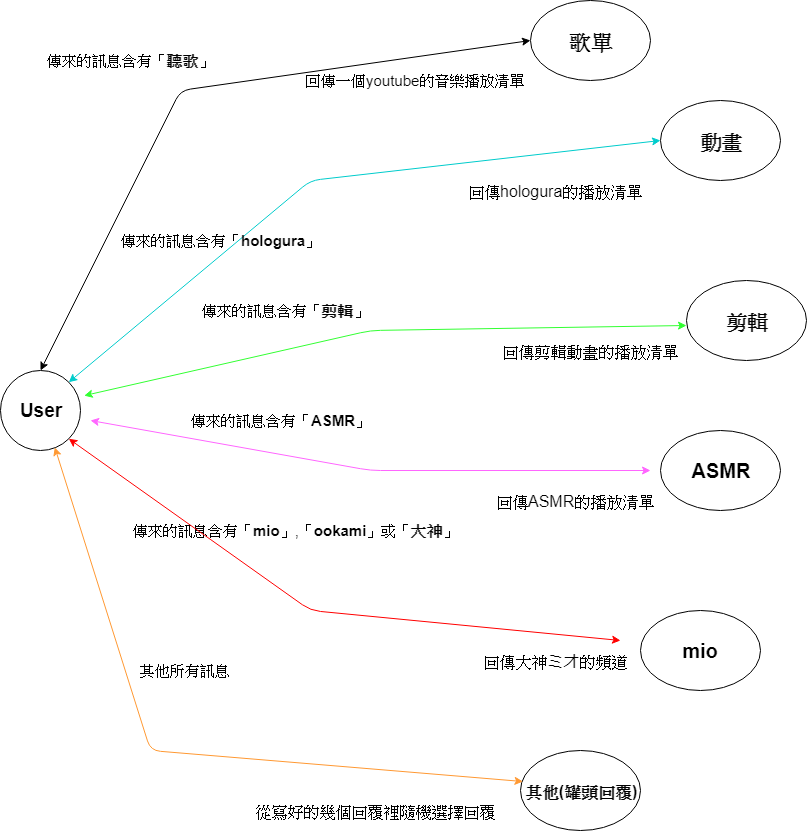

The diagram above was exported from draw.io. Its source (the exported page's mxGraphModel, read from the mxfile embedded in the PNG):
<mxGraphModel dx="1021" dy="509" grid="1" gridSize="10" guides="1" tooltips="1" connect="1" arrows="1" fold="1" page="1" pageScale="1" pageWidth="827" pageHeight="1169" math="0" shadow="0">
  <root>
    <mxCell id="0" />
    <mxCell id="1" parent="0" />
    <mxCell id="pXBbCDzLU3DT0vK6ji8X-1" value="&lt;font style=&quot;font-size: 19px&quot;&gt;&lt;b&gt;User&lt;/b&gt;&lt;/font&gt;" style="ellipse;whiteSpace=wrap;html=1;aspect=fixed;" vertex="1" parent="1">
      <mxGeometry x="20" y="400" width="80" height="80" as="geometry" />
    </mxCell>
    <mxCell id="pXBbCDzLU3DT0vK6ji8X-5" value="&lt;font style=&quot;font-size: 21px&quot;&gt;&lt;b&gt;歌單&lt;/b&gt;&lt;/font&gt;" style="ellipse;whiteSpace=wrap;html=1;" vertex="1" parent="1">
      <mxGeometry x="550" y="30" width="120" height="80" as="geometry" />
    </mxCell>
    <mxCell id="pXBbCDzLU3DT0vK6ji8X-7" value="&lt;font style=&quot;font-size: 15px&quot;&gt;傳來的訊息含有「&lt;b&gt;聽歌&lt;/b&gt;」&lt;/font&gt;" style="text;html=1;align=center;verticalAlign=middle;resizable=0;points=[];;autosize=1;" vertex="1" parent="1">
      <mxGeometry x="60" y="80" width="180" height="20" as="geometry" />
    </mxCell>
    <mxCell id="pXBbCDzLU3DT0vK6ji8X-8" value="&lt;font style=&quot;font-size: 15px&quot;&gt;回傳一個youtube的音樂播放清單&lt;/font&gt;" style="text;html=1;align=center;verticalAlign=middle;resizable=0;points=[];;autosize=1;" vertex="1" parent="1">
      <mxGeometry x="320" y="100" width="230" height="20" as="geometry" />
    </mxCell>
    <mxCell id="pXBbCDzLU3DT0vK6ji8X-10" value="&lt;font style=&quot;font-size: 20px&quot;&gt;&lt;b&gt;動畫&lt;/b&gt;&lt;/font&gt;" style="ellipse;whiteSpace=wrap;html=1;" vertex="1" parent="1">
      <mxGeometry x="680" y="130" width="120" height="80" as="geometry" />
    </mxCell>
    <mxCell id="pXBbCDzLU3DT0vK6ji8X-11" value="" style="endArrow=classic;startArrow=classic;html=1;entryX=0.5;entryY=0;entryDx=0;entryDy=0;exitX=0;exitY=0.5;exitDx=0;exitDy=0;" edge="1" parent="1" source="pXBbCDzLU3DT0vK6ji8X-5" target="pXBbCDzLU3DT0vK6ji8X-1">
      <mxGeometry width="50" height="50" relative="1" as="geometry">
        <mxPoint x="20" y="550" as="sourcePoint" />
        <mxPoint x="70" y="500" as="targetPoint" />
        <Array as="points">
          <mxPoint x="200" y="120" />
        </Array>
      </mxGeometry>
    </mxCell>
    <mxCell id="pXBbCDzLU3DT0vK6ji8X-13" value="" style="endArrow=classic;startArrow=classic;html=1;entryX=1;entryY=0;entryDx=0;entryDy=0;exitX=0;exitY=0.5;exitDx=0;exitDy=0;fillColor=#f8cecc;strokeColor=#00CCCC;" edge="1" parent="1" source="pXBbCDzLU3DT0vK6ji8X-10" target="pXBbCDzLU3DT0vK6ji8X-1">
      <mxGeometry width="50" height="50" relative="1" as="geometry">
        <mxPoint x="20" y="550" as="sourcePoint" />
        <mxPoint x="70" y="500" as="targetPoint" />
        <Array as="points">
          <mxPoint x="330" y="210" />
        </Array>
      </mxGeometry>
    </mxCell>
    <mxCell id="pXBbCDzLU3DT0vK6ji8X-14" value="&lt;font style=&quot;font-size: 15px&quot;&gt;傳來的訊息含有「&lt;b&gt;hologura&lt;/b&gt;」&lt;/font&gt;" style="text;html=1;align=center;verticalAlign=middle;resizable=0;points=[];;autosize=1;" vertex="1" parent="1">
      <mxGeometry x="135" y="260" width="210" height="20" as="geometry" />
    </mxCell>
    <mxCell id="pXBbCDzLU3DT0vK6ji8X-15" value="&lt;font style=&quot;font-size: 16px&quot;&gt;回傳hologura的播放清單&lt;/font&gt;" style="text;html=1;align=center;verticalAlign=middle;resizable=0;points=[];;autosize=1;" vertex="1" parent="1">
      <mxGeometry x="480" y="210" width="190" height="20" as="geometry" />
    </mxCell>
    <mxCell id="pXBbCDzLU3DT0vK6ji8X-16" value="&lt;font style=&quot;font-size: 20px&quot;&gt;&lt;b&gt;剪輯&lt;/b&gt;&lt;/font&gt;" style="ellipse;whiteSpace=wrap;html=1;" vertex="1" parent="1">
      <mxGeometry x="706" y="310" width="120" height="80" as="geometry" />
    </mxCell>
    <mxCell id="pXBbCDzLU3DT0vK6ji8X-17" value="&lt;font style=&quot;font-size: 20px&quot;&gt;&lt;b&gt;ASMR&lt;/b&gt;&lt;/font&gt;" style="ellipse;whiteSpace=wrap;html=1;" vertex="1" parent="1">
      <mxGeometry x="680" y="460" width="120" height="80" as="geometry" />
    </mxCell>
    <mxCell id="pXBbCDzLU3DT0vK6ji8X-18" value="&lt;font style=&quot;font-size: 20px&quot;&gt;&lt;b&gt;mio&lt;/b&gt;&lt;/font&gt;" style="ellipse;whiteSpace=wrap;html=1;" vertex="1" parent="1">
      <mxGeometry x="660" y="640" width="120" height="80" as="geometry" />
    </mxCell>
    <mxCell id="pXBbCDzLU3DT0vK6ji8X-19" value="&lt;font size=&quot;1&quot;&gt;&lt;b style=&quot;font-size: 16px&quot;&gt;其他(罐頭回覆)&lt;/b&gt;&lt;/font&gt;" style="ellipse;whiteSpace=wrap;html=1;" vertex="1" parent="1">
      <mxGeometry x="540" y="780" width="120" height="80" as="geometry" />
    </mxCell>
    <mxCell id="pXBbCDzLU3DT0vK6ji8X-20" value="" style="endArrow=classic;startArrow=classic;html=1;strokeColor=#FF9933;entryX=0.021;entryY=0.388;entryDx=0;entryDy=0;entryPerimeter=0;exitX=0.679;exitY=0.961;exitDx=0;exitDy=0;exitPerimeter=0;" edge="1" parent="1" source="pXBbCDzLU3DT0vK6ji8X-1" target="pXBbCDzLU3DT0vK6ji8X-19">
      <mxGeometry width="50" height="50" relative="1" as="geometry">
        <mxPoint x="20" y="930" as="sourcePoint" />
        <mxPoint x="70" y="880" as="targetPoint" />
        <Array as="points">
          <mxPoint x="170" y="780" />
        </Array>
      </mxGeometry>
    </mxCell>
    <mxCell id="pXBbCDzLU3DT0vK6ji8X-26" value="&lt;font style=&quot;font-size: 15px&quot;&gt;傳來的訊息含有「&lt;b&gt;剪輯&lt;/b&gt;」&lt;/font&gt;" style="text;html=1;align=center;verticalAlign=middle;resizable=0;points=[];;autosize=1;" vertex="1" parent="1">
      <mxGeometry x="215" y="330" width="180" height="20" as="geometry" />
    </mxCell>
    <mxCell id="pXBbCDzLU3DT0vK6ji8X-28" value="&lt;font style=&quot;font-size: 15px&quot;&gt;傳來的訊息含有「&lt;b&gt;ASMR&lt;/b&gt;」&lt;/font&gt;" style="text;html=1;align=center;verticalAlign=middle;resizable=0;points=[];;autosize=1;" vertex="1" parent="1">
      <mxGeometry x="205" y="440" width="190" height="20" as="geometry" />
    </mxCell>
    <mxCell id="pXBbCDzLU3DT0vK6ji8X-29" value="&lt;font style=&quot;font-size: 15px&quot;&gt;傳來的訊息含有「&lt;b&gt;mio&lt;/b&gt;」,「&lt;b&gt;ookami&lt;/b&gt;」或「&lt;b&gt;大神&lt;/b&gt;」&lt;/font&gt;" style="text;html=1;align=center;verticalAlign=middle;resizable=0;points=[];;autosize=1;" vertex="1" parent="1">
      <mxGeometry x="145" y="550" width="340" height="20" as="geometry" />
    </mxCell>
    <mxCell id="pXBbCDzLU3DT0vK6ji8X-30" value="&lt;span style=&quot;font-size: 15px&quot;&gt;其他所有訊息&lt;br&gt;&lt;/span&gt;" style="text;html=1;align=center;verticalAlign=middle;resizable=0;points=[];;autosize=1;" vertex="1" parent="1">
      <mxGeometry x="150" y="690" width="110" height="20" as="geometry" />
    </mxCell>
    <mxCell id="pXBbCDzLU3DT0vK6ji8X-31" value="&lt;font style=&quot;font-size: 16px&quot;&gt;回傳剪輯動畫的播放清單&lt;/font&gt;" style="text;html=1;align=center;verticalAlign=middle;resizable=0;points=[];;autosize=1;" vertex="1" parent="1">
      <mxGeometry x="515" y="370" width="190" height="20" as="geometry" />
    </mxCell>
    <mxCell id="pXBbCDzLU3DT0vK6ji8X-32" value="&lt;font style=&quot;font-size: 16px&quot;&gt;回傳ASMR的播放清單&lt;/font&gt;" style="text;html=1;align=center;verticalAlign=middle;resizable=0;points=[];;autosize=1;" vertex="1" parent="1">
      <mxGeometry x="510" y="520" width="170" height="20" as="geometry" />
    </mxCell>
    <mxCell id="pXBbCDzLU3DT0vK6ji8X-34" value="&lt;font style=&quot;font-size: 16px&quot;&gt;回傳大神ミオ的頻道&lt;br&gt;&lt;/font&gt;" style="text;html=1;align=center;verticalAlign=middle;resizable=0;points=[];;autosize=1;" vertex="1" parent="1">
      <mxGeometry x="495" y="680" width="160" height="20" as="geometry" />
    </mxCell>
    <mxCell id="pXBbCDzLU3DT0vK6ji8X-35" value="&lt;font style=&quot;font-size: 16px&quot;&gt;從寫好的幾個回覆裡隨機選擇回覆&lt;br&gt;&lt;/font&gt;" style="text;html=1;align=center;verticalAlign=middle;resizable=0;points=[];;autosize=1;" vertex="1" parent="1">
      <mxGeometry x="265" y="830" width="260" height="20" as="geometry" />
    </mxCell>
    <mxCell id="pXBbCDzLU3DT0vK6ji8X-36" value="" style="endArrow=classic;startArrow=classic;html=1;strokeColor=#33FF33;exitX=1.046;exitY=0.314;exitDx=0;exitDy=0;exitPerimeter=0;" edge="1" parent="1" source="pXBbCDzLU3DT0vK6ji8X-1">
      <mxGeometry width="50" height="50" relative="1" as="geometry">
        <mxPoint x="26" y="925" as="sourcePoint" />
        <mxPoint x="706" y="355" as="targetPoint" />
        <Array as="points">
          <mxPoint x="390" y="360" />
        </Array>
      </mxGeometry>
    </mxCell>
    <mxCell id="pXBbCDzLU3DT0vK6ji8X-37" value="" style="endArrow=classic;startArrow=classic;html=1;strokeColor=#FF66FF;" edge="1" parent="1">
      <mxGeometry width="50" height="50" relative="1" as="geometry">
        <mxPoint x="110" y="450" as="sourcePoint" />
        <mxPoint x="670" y="500" as="targetPoint" />
        <Array as="points">
          <mxPoint x="390" y="500" />
        </Array>
      </mxGeometry>
    </mxCell>
    <mxCell id="pXBbCDzLU3DT0vK6ji8X-38" value="" style="endArrow=classic;startArrow=classic;html=1;strokeColor=#FF0000;exitX=1;exitY=1;exitDx=0;exitDy=0;" edge="1" parent="1" source="pXBbCDzLU3DT0vK6ji8X-1">
      <mxGeometry width="50" height="50" relative="1" as="geometry">
        <mxPoint x="20" y="930" as="sourcePoint" />
        <mxPoint x="640" y="670" as="targetPoint" />
        <Array as="points">
          <mxPoint x="330" y="640" />
        </Array>
      </mxGeometry>
    </mxCell>
  </root>
</mxGraphModel>